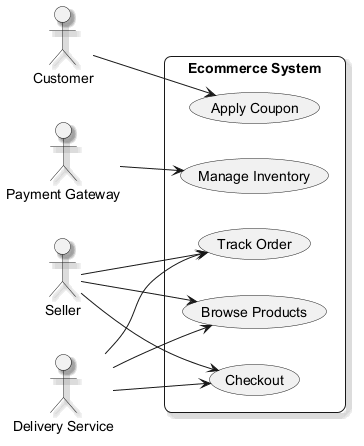

The diagram above was rendered by PlantUML. Its source (embedded in the PNG):
@startuml
skinparam backgroundColor #FFFFFF
skinparam roundCorner 15
skinparam shadowing true
left to right direction
actor "Customer" as C
actor "Payment Gateway" as PG
actor "Seller" as S
actor "Delivery Service" as DS
rectangle "Ecommerce System" {
  usecase "Browse Products" as UC_BrowseProducts
  usecase "Checkout" as UC_Checkout
  usecase "Manage Inventory" as UC_ManageInventory
  usecase "Track Order" as UC_TrackOrder
  usecase "Apply Coupon" as UC_ApplyCoupon
}
C --> UC_ApplyCoupon
PG --> UC_ManageInventory
S --> UC_BrowseProducts
S --> UC_Checkout
S --> UC_TrackOrder
DS --> UC_TrackOrder
DS --> UC_Checkout
DS --> UC_BrowseProducts
@enduml